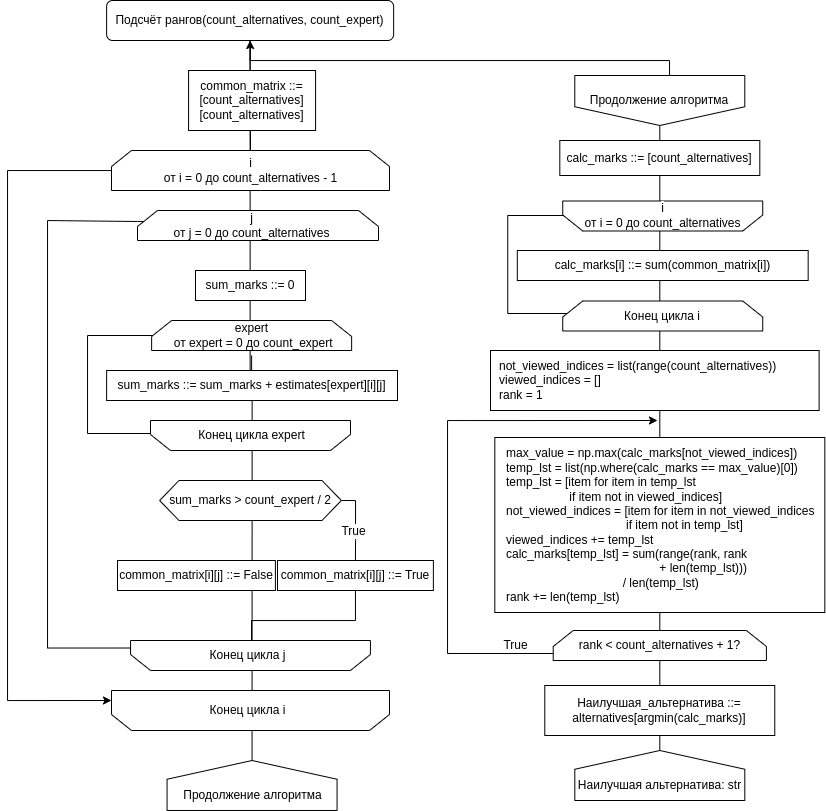

The diagram above was exported from draw.io. Its source (the exported page's mxGraphModel, read from the mxfile embedded in the PNG):
<mxGraphModel dx="499" dy="651" grid="1" gridSize="10" guides="1" tooltips="1" connect="1" arrows="1" fold="1" page="1" pageScale="1" pageWidth="827" pageHeight="1169" math="0" shadow="0">
  <root>
    <mxCell id="0" />
    <mxCell id="1" parent="0" />
    <mxCell id="VbTq8typXkM2bnnXYper-3" style="edgeStyle=orthogonalEdgeStyle;rounded=0;orthogonalLoop=1;jettySize=auto;html=1;entryX=0.543;entryY=0.021;entryDx=0;entryDy=0;fontSize=12;endArrow=none;endFill=0;entryPerimeter=0;strokeWidth=1;" parent="1" source="VbTq8typXkM2bnnXYper-21" target="VbTq8typXkM2bnnXYper-43" edge="1">
      <mxGeometry relative="1" as="geometry">
        <Array as="points">
          <mxPoint x="358" y="680" />
          <mxPoint x="254" y="680" />
          <mxPoint x="254" y="701" />
        </Array>
      </mxGeometry>
    </mxCell>
    <mxCell id="VbTq8typXkM2bnnXYper-5" style="edgeStyle=orthogonalEdgeStyle;rounded=0;orthogonalLoop=1;jettySize=auto;html=1;entryX=0.5;entryY=0;entryDx=0;entryDy=0;fontSize=12;endArrow=none;endFill=0;" parent="1" source="VbTq8typXkM2bnnXYper-7" target="VbTq8typXkM2bnnXYper-9" edge="1">
      <mxGeometry relative="1" as="geometry" />
    </mxCell>
    <mxCell id="VbTq8typXkM2bnnXYper-6" style="edgeStyle=orthogonalEdgeStyle;rounded=0;orthogonalLoop=1;jettySize=auto;html=1;entryX=0;entryY=0.75;entryDx=0;entryDy=0;fontSize=12;endArrow=classic;endFill=1;" parent="1" source="VbTq8typXkM2bnnXYper-18" target="VbTq8typXkM2bnnXYper-27" edge="1">
      <mxGeometry relative="1" as="geometry">
        <Array as="points">
          <mxPoint x="90" y="395" />
          <mxPoint x="90" y="493" />
          <mxPoint x="153" y="493" />
        </Array>
      </mxGeometry>
    </mxCell>
    <mxCell id="o--gs7R-NgDq3SgEO_8K-20" style="edgeStyle=orthogonalEdgeStyle;rounded=0;orthogonalLoop=1;jettySize=auto;html=1;entryX=0.5;entryY=1;entryDx=0;entryDy=0;startArrow=classic;startFill=1;endArrow=none;endFill=0;" edge="1" parent="1" source="VbTq8typXkM2bnnXYper-7" target="VbTq8typXkM2bnnXYper-28">
      <mxGeometry relative="1" as="geometry" />
    </mxCell>
    <mxCell id="VbTq8typXkM2bnnXYper-7" value="Подсчёт рангов(count_alternatives,&amp;nbsp;&lt;span style=&quot;background-color: rgb(255, 255, 255);&quot;&gt;count_expert&lt;/span&gt;)" style="rounded=1;whiteSpace=wrap;html=1;" parent="1" vertex="1">
      <mxGeometry x="109.13" y="60" width="287.01" height="40" as="geometry" />
    </mxCell>
    <mxCell id="VbTq8typXkM2bnnXYper-8" style="edgeStyle=orthogonalEdgeStyle;rounded=0;orthogonalLoop=1;jettySize=auto;html=1;entryX=1;entryY=0.75;entryDx=0;entryDy=0;fontSize=12;endArrow=classic;endFill=1;" parent="1" source="VbTq8typXkM2bnnXYper-9" target="VbTq8typXkM2bnnXYper-19" edge="1">
      <mxGeometry relative="1" as="geometry">
        <Array as="points">
          <mxPoint x="10" y="230" />
          <mxPoint x="10" y="760" />
        </Array>
      </mxGeometry>
    </mxCell>
    <mxCell id="VbTq8typXkM2bnnXYper-9" value="" style="shape=loopLimit;whiteSpace=wrap;html=1;labelBackgroundColor=none;fontSize=12;rotation=0;" parent="1" vertex="1">
      <mxGeometry x="113.99000000000001" y="210" width="278" height="40" as="geometry" />
    </mxCell>
    <mxCell id="VbTq8typXkM2bnnXYper-10" style="edgeStyle=orthogonalEdgeStyle;rounded=0;orthogonalLoop=1;jettySize=auto;html=1;entryX=0;entryY=0.75;entryDx=0;entryDy=0;fontSize=12;endArrow=classic;endFill=1;exitX=0.027;exitY=0.365;exitDx=0;exitDy=0;exitPerimeter=0;" parent="1" source="VbTq8typXkM2bnnXYper-11" target="VbTq8typXkM2bnnXYper-12" edge="1">
      <mxGeometry relative="1" as="geometry">
        <Array as="points">
          <mxPoint x="140" y="280" />
          <mxPoint x="50" y="280" />
          <mxPoint x="50" y="707" />
        </Array>
      </mxGeometry>
    </mxCell>
    <mxCell id="VbTq8typXkM2bnnXYper-11" value="" style="shape=loopLimit;whiteSpace=wrap;html=1;labelBackgroundColor=none;fontSize=12;rotation=0;size=20;" parent="1" vertex="1">
      <mxGeometry x="140" y="270" width="241" height="30" as="geometry" />
    </mxCell>
    <mxCell id="VbTq8typXkM2bnnXYper-12" value="" style="shape=loopLimit;whiteSpace=wrap;html=1;labelBackgroundColor=none;fontSize=12;rotation=-180;size=20;" parent="1" vertex="1">
      <mxGeometry x="133.06" y="700" width="239.87" height="30" as="geometry" />
    </mxCell>
    <mxCell id="VbTq8typXkM2bnnXYper-13" value="&lt;span style=&quot;background-color: rgb(255, 255, 255);&quot;&gt;i&lt;br&gt;от i = 0 до count_alternatives - 1&lt;/span&gt;" style="text;html=1;align=center;verticalAlign=middle;resizable=0;points=[];autosize=1;strokeColor=none;fillColor=none;fontSize=12;" parent="1" vertex="1">
      <mxGeometry x="153" y="210" width="200" height="40" as="geometry" />
    </mxCell>
    <mxCell id="VbTq8typXkM2bnnXYper-14" value="&lt;span style=&quot;background-color: rgb(255, 255, 255);&quot;&gt;j&lt;br&gt;от j = 0 до count_alternatives&lt;/span&gt;" style="text;html=1;align=center;verticalAlign=middle;resizable=0;points=[];autosize=1;strokeColor=none;fillColor=none;fontSize=12;" parent="1" vertex="1">
      <mxGeometry x="164.13" y="265" width="180" height="40" as="geometry" />
    </mxCell>
    <mxCell id="VbTq8typXkM2bnnXYper-15" value="sum_marks ::= 0" style="whiteSpace=wrap;html=1;labelBackgroundColor=none;fontSize=12;" parent="1" vertex="1">
      <mxGeometry x="198" y="330" width="110" height="30" as="geometry" />
    </mxCell>
    <mxCell id="VbTq8typXkM2bnnXYper-16" value="" style="shape=loopLimit;whiteSpace=wrap;html=1;labelBackgroundColor=none;fontSize=12;rotation=0;" parent="1" vertex="1">
      <mxGeometry x="154.13" y="380" width="200" height="30" as="geometry" />
    </mxCell>
    <mxCell id="VbTq8typXkM2bnnXYper-17" value="" style="edgeStyle=orthogonalEdgeStyle;rounded=0;orthogonalLoop=1;jettySize=auto;html=1;fontSize=12;endArrow=none;endFill=0;" parent="1" source="VbTq8typXkM2bnnXYper-18" target="VbTq8typXkM2bnnXYper-20" edge="1">
      <mxGeometry relative="1" as="geometry" />
    </mxCell>
    <mxCell id="VbTq8typXkM2bnnXYper-18" value="&lt;span style=&quot;background-color: rgb(255, 255, 255);&quot;&gt;expert&lt;br&gt;&amp;nbsp;от expert = 0 до count_expert&lt;/span&gt;" style="text;html=1;align=center;verticalAlign=middle;resizable=0;points=[];autosize=1;strokeColor=none;fillColor=none;fontSize=12;" parent="1" vertex="1">
      <mxGeometry x="159.13" y="375" width="190" height="40" as="geometry" />
    </mxCell>
    <mxCell id="VbTq8typXkM2bnnXYper-19" value="" style="shape=loopLimit;whiteSpace=wrap;html=1;labelBackgroundColor=none;fontSize=12;rotation=-180;" parent="1" vertex="1">
      <mxGeometry x="113.99000000000001" y="750" width="278" height="40" as="geometry" />
    </mxCell>
    <mxCell id="VbTq8typXkM2bnnXYper-20" value="sum_marks ::=&amp;nbsp;sum_marks + estimates[expert][i][j]" style="whiteSpace=wrap;html=1;labelBackgroundColor=none;fontSize=12;" parent="1" vertex="1">
      <mxGeometry x="109.12999999999994" y="430" width="290.87" height="30" as="geometry" />
    </mxCell>
    <mxCell id="VbTq8typXkM2bnnXYper-21" value="common_matrix[i][j] ::= True" style="whiteSpace=wrap;html=1;labelBackgroundColor=none;fontSize=12;" parent="1" vertex="1">
      <mxGeometry x="280" y="620" width="155.87" height="30" as="geometry" />
    </mxCell>
    <mxCell id="VbTq8typXkM2bnnXYper-22" value="&lt;font style=&quot;font-size: 12px;&quot;&gt;common_matrix ::= [count_alternatives][count_alternatives]&lt;/font&gt;" style="whiteSpace=wrap;html=1;labelBackgroundColor=none;fontSize=7;" parent="1" vertex="1">
      <mxGeometry x="191.06" y="130" width="127.01" height="60" as="geometry" />
    </mxCell>
    <mxCell id="VbTq8typXkM2bnnXYper-23" style="edgeStyle=orthogonalEdgeStyle;rounded=0;orthogonalLoop=1;jettySize=auto;html=1;exitX=1;exitY=0.5;exitDx=0;exitDy=0;entryX=0.5;entryY=0;entryDx=0;entryDy=0;fontSize=12;endArrow=none;endFill=0;" parent="1" source="VbTq8typXkM2bnnXYper-25" target="VbTq8typXkM2bnnXYper-21" edge="1">
      <mxGeometry relative="1" as="geometry">
        <Array as="points">
          <mxPoint x="358" y="560" />
          <mxPoint x="358" y="600" />
          <mxPoint x="358" y="600" />
        </Array>
      </mxGeometry>
    </mxCell>
    <mxCell id="VbTq8typXkM2bnnXYper-24" value="True" style="edgeLabel;html=1;align=center;verticalAlign=middle;resizable=0;points=[];fontSize=12;" parent="VbTq8typXkM2bnnXYper-23" vertex="1" connectable="0">
      <mxGeometry x="-0.435" y="-1" relative="1" as="geometry">
        <mxPoint x="-1" y="24" as="offset" />
      </mxGeometry>
    </mxCell>
    <mxCell id="VbTq8typXkM2bnnXYper-25" value="sum_marks &amp;gt; count_expert / 2" style="shape=hexagon;perimeter=hexagonPerimeter2;whiteSpace=wrap;html=1;fixedSize=1;labelBackgroundColor=none;fontSize=12;size=19.379999999999995;" parent="1" vertex="1">
      <mxGeometry x="162.14" y="540" width="181.7" height="40" as="geometry" />
    </mxCell>
    <mxCell id="VbTq8typXkM2bnnXYper-26" value="common_matrix[i][j] ::= False" style="whiteSpace=wrap;html=1;labelBackgroundColor=none;fontSize=12;" parent="1" vertex="1">
      <mxGeometry x="120" y="620" width="157.91" height="30" as="geometry" />
    </mxCell>
    <mxCell id="VbTq8typXkM2bnnXYper-27" value="" style="shape=loopLimit;whiteSpace=wrap;html=1;labelBackgroundColor=none;fontSize=12;rotation=-180;size=20;" parent="1" vertex="1">
      <mxGeometry x="152.99" y="480" width="200" height="30" as="geometry" />
    </mxCell>
    <mxCell id="VbTq8typXkM2bnnXYper-28" value="" style="shape=offPageConnector;whiteSpace=wrap;html=1;labelBackgroundColor=none;fontSize=12;rotation=-180;" parent="1" vertex="1">
      <mxGeometry x="169.56" y="820" width="170" height="50" as="geometry" />
    </mxCell>
    <mxCell id="VbTq8typXkM2bnnXYper-29" style="edgeStyle=orthogonalEdgeStyle;rounded=0;orthogonalLoop=1;jettySize=auto;html=1;entryX=0.5;entryY=1;entryDx=0;entryDy=0;fontSize=12;endArrow=none;endFill=0;" parent="1" source="VbTq8typXkM2bnnXYper-31" target="VbTq8typXkM2bnnXYper-7" edge="1">
      <mxGeometry relative="1" as="geometry">
        <Array as="points">
          <mxPoint x="672" y="120" />
          <mxPoint x="253" y="120" />
        </Array>
      </mxGeometry>
    </mxCell>
    <mxCell id="VbTq8typXkM2bnnXYper-30" style="edgeStyle=orthogonalEdgeStyle;rounded=0;orthogonalLoop=1;jettySize=auto;html=1;entryX=0.5;entryY=1;entryDx=0;entryDy=0;fontSize=12;endArrow=none;endFill=0;" parent="1" source="VbTq8typXkM2bnnXYper-31" target="VbTq8typXkM2bnnXYper-32" edge="1">
      <mxGeometry relative="1" as="geometry" />
    </mxCell>
    <mxCell id="VbTq8typXkM2bnnXYper-31" value="&lt;span style=&quot;&quot;&gt;Продолжение алгоритма&lt;/span&gt;" style="shape=offPageConnector;whiteSpace=wrap;html=1;labelBackgroundColor=none;fontSize=12;" parent="1" vertex="1">
      <mxGeometry x="577.29" y="135" width="170" height="50" as="geometry" />
    </mxCell>
    <mxCell id="VbTq8typXkM2bnnXYper-32" value="" style="shape=offPageConnector;whiteSpace=wrap;html=1;labelBackgroundColor=none;fontSize=12;rotation=-180;" parent="1" vertex="1">
      <mxGeometry x="577.31" y="810" width="170" height="50" as="geometry" />
    </mxCell>
    <mxCell id="VbTq8typXkM2bnnXYper-33" value="calc_marks ::= [count_alternatives]" style="whiteSpace=wrap;html=1;labelBackgroundColor=none;fontSize=12;" parent="1" vertex="1">
      <mxGeometry x="562.31" y="200" width="199.99" height="35" as="geometry" />
    </mxCell>
    <mxCell id="VbTq8typXkM2bnnXYper-34" style="edgeStyle=orthogonalEdgeStyle;rounded=0;orthogonalLoop=1;jettySize=auto;html=1;entryX=0;entryY=0.75;entryDx=0;entryDy=0;fontSize=12;endArrow=classic;endFill=1;" parent="1" source="VbTq8typXkM2bnnXYper-36" target="VbTq8typXkM2bnnXYper-38" edge="1">
      <mxGeometry relative="1" as="geometry">
        <Array as="points">
          <mxPoint x="510.2499999999999" y="275" />
          <mxPoint x="510.2499999999999" y="373" />
          <mxPoint x="573.2499999999999" y="373" />
        </Array>
      </mxGeometry>
    </mxCell>
    <mxCell id="VbTq8typXkM2bnnXYper-35" value="" style="shape=loopLimit;whiteSpace=wrap;html=1;labelBackgroundColor=none;fontSize=12;rotation=-180;" parent="1" vertex="1">
      <mxGeometry x="565.2399999999999" y="260.5" width="200" height="30" as="geometry" />
    </mxCell>
    <mxCell id="VbTq8typXkM2bnnXYper-36" value="&lt;span style=&quot;background-color: rgb(255, 255, 255);&quot;&gt;i&lt;br&gt;от i = 0 до count_alternatives&lt;/span&gt;" style="text;html=1;align=center;verticalAlign=middle;resizable=0;points=[];autosize=1;strokeColor=none;fillColor=none;fontSize=12;" parent="1" vertex="1">
      <mxGeometry x="575.2499999999999" y="255" width="180" height="40" as="geometry" />
    </mxCell>
    <mxCell id="VbTq8typXkM2bnnXYper-37" value="calc_marks[i] ::= sum(common_matrix[i])" style="whiteSpace=wrap;html=1;labelBackgroundColor=none;fontSize=12;" parent="1" vertex="1">
      <mxGeometry x="519.7999999999997" y="310" width="290.87" height="30" as="geometry" />
    </mxCell>
    <mxCell id="VbTq8typXkM2bnnXYper-38" value="Конец цикла i" style="shape=loopLimit;whiteSpace=wrap;html=1;labelBackgroundColor=none;fontSize=12;rotation=0;size=20;" parent="1" vertex="1">
      <mxGeometry x="565.2399999999999" y="360.5" width="200" height="30" as="geometry" />
    </mxCell>
    <mxCell id="VbTq8typXkM2bnnXYper-39" value="Наилучшая_альтернатива ::= alternatives[argmin(calc_marks)]" style="whiteSpace=wrap;html=1;labelBackgroundColor=none;fontSize=12;" parent="1" vertex="1">
      <mxGeometry x="547.28" y="745" width="229.99" height="50" as="geometry" />
    </mxCell>
    <mxCell id="VbTq8typXkM2bnnXYper-40" value="&lt;span style=&quot;&quot;&gt;Наилучшая альтернатива: str&lt;/span&gt;" style="text;html=1;align=center;verticalAlign=middle;resizable=0;points=[];autosize=1;strokeColor=none;fillColor=none;fontSize=12;" parent="1" vertex="1">
      <mxGeometry x="567.31" y="830" width="190" height="30" as="geometry" />
    </mxCell>
    <mxCell id="VbTq8typXkM2bnnXYper-42" value="&lt;span style=&quot;background-color: rgb(255, 255, 255);&quot;&gt;Конец цикла i&lt;/span&gt;" style="text;html=1;align=center;verticalAlign=middle;resizable=0;points=[];autosize=1;strokeColor=none;fillColor=none;fontSize=12;" parent="1" vertex="1">
      <mxGeometry x="200" y="755" width="100" height="30" as="geometry" />
    </mxCell>
    <mxCell id="VbTq8typXkM2bnnXYper-43" value="&lt;span style=&quot;background-color: rgb(255, 255, 255);&quot;&gt;Конец цикла j&lt;/span&gt;" style="text;html=1;align=center;verticalAlign=middle;resizable=0;points=[];autosize=1;strokeColor=none;fillColor=none;fontSize=12;" parent="1" vertex="1">
      <mxGeometry x="200" y="700" width="100" height="30" as="geometry" />
    </mxCell>
    <mxCell id="VbTq8typXkM2bnnXYper-44" value="&lt;span style=&quot;background-color: rgb(255, 255, 255);&quot;&gt;Конец цикла&amp;nbsp;&lt;/span&gt;&lt;span style=&quot;background-color: rgb(255, 255, 255);&quot;&gt;expert&lt;/span&gt;" style="text;html=1;align=center;verticalAlign=middle;resizable=0;points=[];autosize=1;strokeColor=none;fillColor=none;fontSize=12;" parent="1" vertex="1">
      <mxGeometry x="189.13" y="480" width="130" height="30" as="geometry" />
    </mxCell>
    <mxCell id="o--gs7R-NgDq3SgEO_8K-1" value="&lt;div&gt;not_viewed_indices = list(range(count_alternatives))&lt;/div&gt;&lt;div&gt;viewed_indices = []&lt;/div&gt;&lt;div&gt;&lt;span style=&quot;background-color: initial;&quot;&gt;rank = 1&lt;/span&gt;&lt;/div&gt;" style="whiteSpace=wrap;html=1;align=left;spacingLeft=7;" vertex="1" parent="1">
      <mxGeometry x="493" y="410" width="328.61" height="60" as="geometry" />
    </mxCell>
    <mxCell id="o--gs7R-NgDq3SgEO_8K-4" style="edgeStyle=orthogonalEdgeStyle;rounded=0;orthogonalLoop=1;jettySize=auto;html=1;entryX=0;entryY=0.75;entryDx=0;entryDy=0;fontSize=12;endArrow=none;endFill=0;startArrow=classic;startFill=1;" edge="1" parent="1" target="o--gs7R-NgDq3SgEO_8K-8">
      <mxGeometry relative="1" as="geometry">
        <Array as="points">
          <mxPoint x="660" y="480" />
          <mxPoint x="450" y="480" />
          <mxPoint x="450" y="713" />
          <mxPoint x="556" y="713" />
        </Array>
        <mxPoint x="660" y="480" as="sourcePoint" />
      </mxGeometry>
    </mxCell>
    <mxCell id="o--gs7R-NgDq3SgEO_8K-7" value="&lt;div&gt;m&lt;span style=&quot;background-color: initial;&quot;&gt;ax_value = np.max(calc_marks[not_viewed_indices])&lt;/span&gt;&lt;/div&gt;&lt;div&gt;temp_lst = list(np.where(calc_marks == max_value)[0])&lt;/div&gt;&lt;div&gt;temp_lst = [item for item in temp_lst&amp;nbsp;&lt;/div&gt;&lt;div&gt;&lt;span style=&quot;white-space: pre;&quot;&gt;&#09;&lt;/span&gt;&lt;span style=&quot;white-space: pre;&quot;&gt;&#09;&lt;/span&gt;&amp;nbsp; &amp;nbsp;if item not in viewed_indices]&lt;/div&gt;&lt;div&gt;not_viewed_indices = [item for item in not_viewed_indices&amp;nbsp;&lt;/div&gt;&lt;div&gt;&lt;span style=&quot;white-space: pre;&quot;&gt;&#09;&lt;/span&gt;&lt;span style=&quot;white-space: pre;&quot;&gt;&#09;&lt;/span&gt;&lt;span style=&quot;white-space: pre;&quot;&gt;&#09;&lt;/span&gt;&lt;span style=&quot;white-space: pre;&quot;&gt;&#09;&lt;/span&gt;&amp;nbsp; &amp;nbsp; if item not in temp_lst]&lt;/div&gt;&lt;div&gt;viewed_indices += temp_lst&lt;/div&gt;&lt;div&gt;calc_marks[temp_lst] = sum(range(rank, rank&amp;nbsp;&lt;/div&gt;&lt;div&gt;&lt;span style=&quot;white-space: pre;&quot;&gt;&#09;&lt;/span&gt;&lt;span style=&quot;white-space: pre;&quot;&gt;&#09;&lt;/span&gt;&lt;span style=&quot;white-space: pre;&quot;&gt;&#09;&lt;/span&gt;&lt;span style=&quot;white-space: pre;&quot;&gt;&#09;&lt;/span&gt;&lt;span style=&quot;white-space: pre;&quot;&gt;&#09;&lt;/span&gt;&amp;nbsp; &amp;nbsp; &amp;nbsp; + len(temp_lst)))&amp;nbsp;&lt;/div&gt;&lt;div&gt;&lt;span style=&quot;white-space: pre;&quot;&gt;&#09;&lt;/span&gt;&lt;span style=&quot;white-space: pre;&quot;&gt;&#09;&lt;/span&gt;&lt;span style=&quot;white-space: pre;&quot;&gt;&#09;&lt;/span&gt;&lt;span style=&quot;white-space: pre;&quot;&gt;&#09;&lt;/span&gt;&amp;nbsp; &amp;nbsp;/ len(temp_lst)&lt;/div&gt;&lt;div&gt;rank += len(temp_lst)&lt;/div&gt;" style="whiteSpace=wrap;html=1;labelBackgroundColor=none;fontSize=12;align=left;spacingLeft=10;" vertex="1" parent="1">
      <mxGeometry x="497.31" y="497" width="330" height="175" as="geometry" />
    </mxCell>
    <mxCell id="o--gs7R-NgDq3SgEO_8K-8" value="rank &amp;lt; count_alternatives + 1?" style="shape=loopLimit;whiteSpace=wrap;html=1;labelBackgroundColor=none;fontSize=12;rotation=0;size=20;" vertex="1" parent="1">
      <mxGeometry x="555.71" y="690" width="213.2" height="30" as="geometry" />
    </mxCell>
    <mxCell id="o--gs7R-NgDq3SgEO_8K-14" value="True" style="text;html=1;align=center;verticalAlign=middle;resizable=0;points=[];autosize=1;strokeColor=none;fillColor=none;" vertex="1" parent="1">
      <mxGeometry x="493" y="690" width="50" height="30" as="geometry" />
    </mxCell>
    <mxCell id="VbTq8typXkM2bnnXYper-41" value="Продолжение алгоритма" style="text;html=1;align=center;verticalAlign=middle;resizable=0;points=[];autosize=1;strokeColor=none;fillColor=none;fontSize=12;" parent="1" vertex="1">
      <mxGeometry x="174.56" y="840" width="160" height="30" as="geometry" />
    </mxCell>
  </root>
</mxGraphModel>